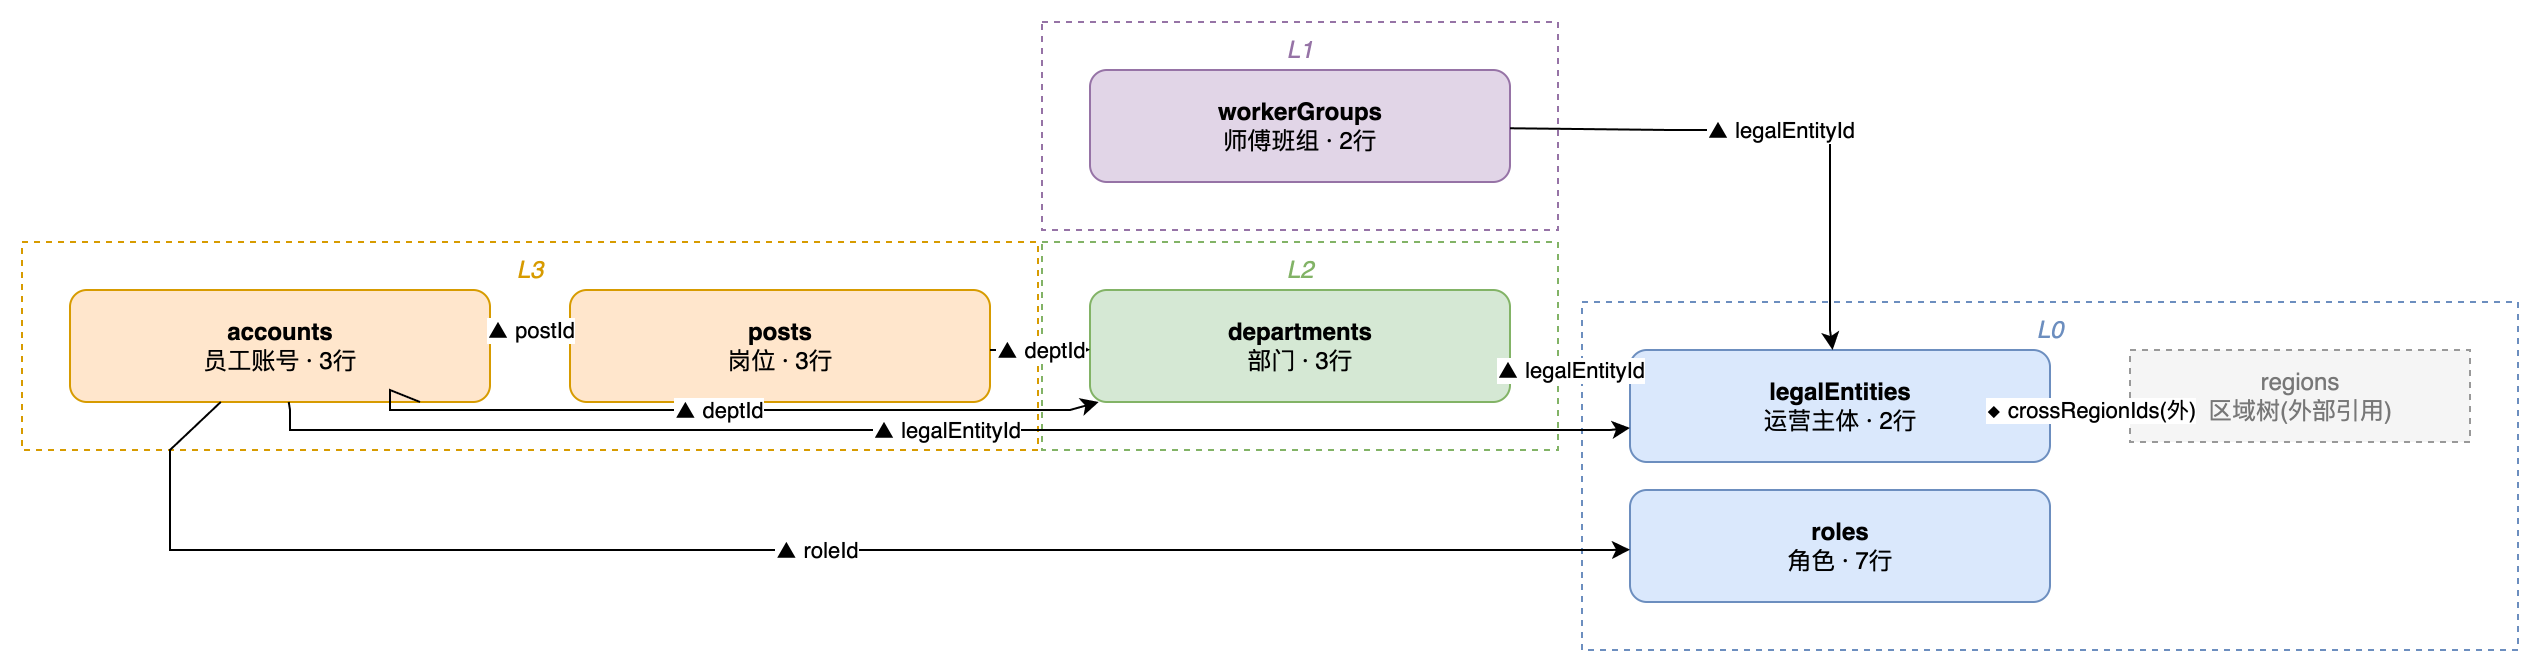

The diagram above was exported from draw.io. Its source (the exported page's mxGraphModel, read from the mxfile embedded in the PNG):
<mxGraphModel dx="800" dy="600" grid="1" gridSize="10" guides="1" tooltips="1" connect="1" arrows="1" fold="1" page="1" pageScale="1" pageWidth="850" pageHeight="1100" math="0" shadow="0">
  <root>
    <mxCell id="0" />
    <mxCell id="1" parent="0" />
    <mxCell id="group_0" value="L0" style="rounded=0;whiteSpace=wrap;html=1;fillColor=none;strokeColor=#6c8ebf;fontColor=#6c8ebf;verticalAlign=top;fontStyle=2;dashed=1;" vertex="1" parent="1">
      <mxGeometry x="786" y="146" width="468" height="174" as="geometry" />
    </mxCell>
    <mxCell id="group_1" value="L1" style="rounded=0;whiteSpace=wrap;html=1;fillColor=none;strokeColor=#9673a6;fontColor=#9673a6;verticalAlign=top;fontStyle=2;dashed=1;" vertex="1" parent="1">
      <mxGeometry x="516" y="6" width="258" height="104" as="geometry" />
    </mxCell>
    <mxCell id="group_2" value="L2" style="rounded=0;whiteSpace=wrap;html=1;fillColor=none;strokeColor=#82b366;fontColor=#82b366;verticalAlign=top;fontStyle=2;dashed=1;" vertex="1" parent="1">
      <mxGeometry x="516" y="116" width="258" height="104" as="geometry" />
    </mxCell>
    <mxCell id="group_3" value="L3" style="rounded=0;whiteSpace=wrap;html=1;fillColor=none;strokeColor=#d79b00;fontColor=#d79b00;verticalAlign=top;fontStyle=2;dashed=1;" vertex="1" parent="1">
      <mxGeometry x="6" y="116" width="508" height="104" as="geometry" />
    </mxCell>
    <mxCell id="legalEntities" value="&lt;b&gt;legalEntities&lt;/b&gt;&lt;br/&gt;运营主体 · 2行" style="rounded=1;whiteSpace=wrap;html=1;fillColor=#dae8fc;strokeColor=#6c8ebf;" vertex="1" parent="group_0">
      <mxGeometry x="24" y="24" width="210" height="56" as="geometry" />
    </mxCell>
    <mxCell id="departments" value="&lt;b&gt;departments&lt;/b&gt;&lt;br/&gt;部门 · 3行" style="rounded=1;whiteSpace=wrap;html=1;fillColor=#d5e8d4;strokeColor=#82b366;" vertex="1" parent="group_2">
      <mxGeometry x="24" y="24" width="210" height="56" as="geometry" />
    </mxCell>
    <mxCell id="posts" value="&lt;b&gt;posts&lt;/b&gt;&lt;br/&gt;岗位 · 3行" style="rounded=1;whiteSpace=wrap;html=1;fillColor=#ffe6cc;strokeColor=#d79b00;" vertex="1" parent="group_3">
      <mxGeometry x="274" y="24" width="210" height="56" as="geometry" />
    </mxCell>
    <mxCell id="accounts" value="&lt;b&gt;accounts&lt;/b&gt;&lt;br/&gt;员工账号 · 3行" style="rounded=1;whiteSpace=wrap;html=1;fillColor=#ffe6cc;strokeColor=#d79b00;" vertex="1" parent="group_3">
      <mxGeometry x="24" y="24" width="210" height="56" as="geometry" />
    </mxCell>
    <mxCell id="roles" value="&lt;b&gt;roles&lt;/b&gt;&lt;br/&gt;角色 · 7行" style="rounded=1;whiteSpace=wrap;html=1;fillColor=#dae8fc;strokeColor=#6c8ebf;" vertex="1" parent="group_0">
      <mxGeometry x="24" y="94" width="210" height="56" as="geometry" />
    </mxCell>
    <mxCell id="workerGroups" value="&lt;b&gt;workerGroups&lt;/b&gt;&lt;br/&gt;师傅班组 · 2行" style="rounded=1;whiteSpace=wrap;html=1;fillColor=#e1d5e7;strokeColor=#9673a6;" vertex="1" parent="group_1">
      <mxGeometry x="24" y="24" width="210" height="56" as="geometry" />
    </mxCell>
    <mxCell id="regions" value="regions&lt;br/&gt;区域树(外部引用)" style="rounded=0;dashed=1;whiteSpace=wrap;html=1;fillColor=#f5f5f5;strokeColor=#999999;fontColor=#777777;" vertex="1" parent="group_0">
      <mxGeometry x="274" y="24" width="170" height="46" as="geometry" />
    </mxCell>
    <mxCell id="e0" value="◆ crossRegionIds(外)" style="html=1;rounded=0;" edge="1" parent="1" source="legalEntities" target="regions">
      <mxGeometry relative="1" as="geometry">
        <Array as="points">
          <mxPoint x="1020" y="200" />
          <mxPoint x="1040" y="200" />
        </Array>
      </mxGeometry>
    </mxCell>
    <mxCell id="e1" value="▲ legalEntityId" style="html=1;rounded=0;" edge="1" parent="1" source="workerGroups" target="legalEntities">
      <mxGeometry relative="1" as="geometry">
        <Array as="points">
          <mxPoint x="830" y="60" />
          <mxPoint x="910" y="60" />
          <mxPoint x="910" y="60" />
          <mxPoint x="910" y="60" />
          <mxPoint x="910" y="160" />
        </Array>
      </mxGeometry>
    </mxCell>
    <mxCell id="e2" value="▲ legalEntityId" style="html=1;rounded=0;" edge="1" parent="1" source="departments" target="legalEntities">
      <mxGeometry relative="1" as="geometry">
        <Array as="points">
          <mxPoint x="750" y="180" />
          <mxPoint x="800" y="180" />
        </Array>
      </mxGeometry>
    </mxCell>
    <mxCell id="e3" value="▲ deptId" style="html=1;rounded=0;" edge="1" parent="1" source="posts" target="departments">
      <mxGeometry relative="1" as="geometry">
        <Array as="points">
          <mxPoint x="490" y="170" />
          <mxPoint x="530" y="170" />
        </Array>
      </mxGeometry>
    </mxCell>
    <mxCell id="e4" value="▲ roleId" style="html=1;rounded=0;" edge="1" parent="1" source="accounts" target="roles">
      <mxGeometry relative="1" as="geometry">
        <Array as="points">
          <mxPoint x="80" y="220" />
          <mxPoint x="80" y="270" />
          <mxPoint x="80" y="270" />
          <mxPoint x="80" y="270" />
          <mxPoint x="800" y="270" />
        </Array>
      </mxGeometry>
    </mxCell>
    <mxCell id="e5" value="▲ legalEntityId" style="html=1;rounded=0;" edge="1" parent="1" source="accounts" target="legalEntities">
      <mxGeometry relative="1" as="geometry">
        <Array as="points">
          <mxPoint x="140" y="200" />
          <mxPoint x="140" y="210" />
          <mxPoint x="140" y="210" />
          <mxPoint x="140" y="210" />
          <mxPoint x="800" y="210" />
        </Array>
      </mxGeometry>
    </mxCell>
    <mxCell id="e6" value="▲ deptId" style="html=1;rounded=0;" edge="1" parent="1" source="accounts" target="departments">
      <mxGeometry relative="1" as="geometry">
        <Array as="points">
          <mxPoint x="190" y="190" />
          <mxPoint x="190" y="200" />
          <mxPoint x="190" y="200" />
          <mxPoint x="190" y="200" />
          <mxPoint x="530" y="200" />
        </Array>
      </mxGeometry>
    </mxCell>
    <mxCell id="e7" value="▲ postId" style="html=1;rounded=0;" edge="1" parent="1" source="accounts" target="posts">
      <mxGeometry relative="1" as="geometry">
        <Array as="points">
          <mxPoint x="240" y="160" />
          <mxPoint x="270" y="160" />
        </Array>
      </mxGeometry>
    </mxCell>
  </root>
</mxGraphModel>